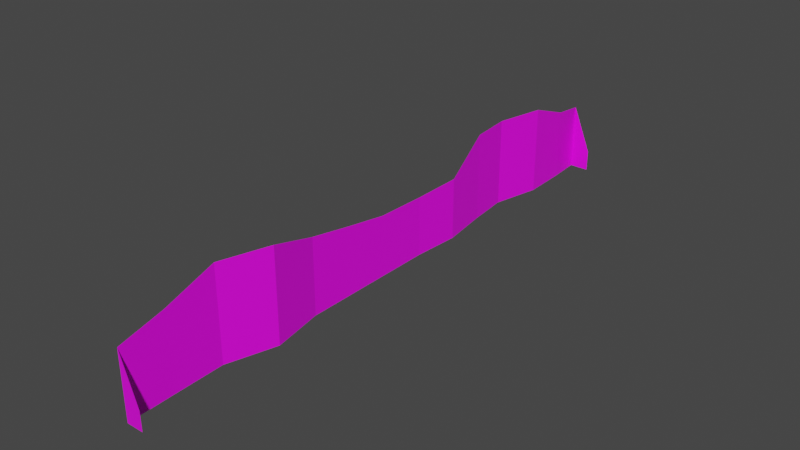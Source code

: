 # Source: Trees_flat_line.blend  (saved by Blender 2.91.10; exported with 4.5.12 LTS)
import bpy
from mathutils import Matrix  # noqa: F401  (used for matrix-valued properties, if any)

bpy.ops.wm.read_factory_settings(use_empty=True)
scene = bpy.context.scene
scene.name = 'Scene'

# ---- collections
col_collection = bpy.data.collections.new('Collection'); scene.collection.children.link(col_collection)

# ---- images (referenced by path relative to the original .blend; pixels are not part of the script)
import os
ASSET_DIR = os.environ.get("B2B_ASSET_DIR", "")  # directory of the original .blend (textures are referenced by path, not embedded)
HERE = os.path.dirname(os.path.abspath(__file__))  # packed textures are extracted next to this script under _unpacked/

def load_image(name, relpath, width, height, colorspace="sRGB"):
    """Load a texture the original file referenced (path relative to the .blend, or extracted next to this script)."""
    p = next((c for c in (os.path.join(HERE, relpath), os.path.join(ASSET_DIR, relpath)) if relpath and os.path.exists(c)), "")
    if p:
        img = bpy.data.images.load(p, check_existing=True)
        img.name = name
    else:  # same state as the original file: an image datablock whose file is absent (Cycles renders it pink)
        img = bpy.data.images.new(name, width, height)
        img.source = "FILE"
        img.filepath = "//" + (relpath or name)
    img.colorspace_settings.name = colorspace
    return img
img_grassuv01_png = load_image('GrassUV01.png', 'WinterTrees.png', 1024, 1024, 'sRGB')

# ---- materials (node trees are filled in below, after node groups)
mat_grassmaterial = bpy.data.materials.new('GrassMaterial')
mat_grassmaterial.use_transparent_shadow = False

# ---- material node trees
mat_grassmaterial.use_nodes = True; mat_grassmaterial.node_tree.nodes.clear()
_N = mat_grassmaterial.node_tree.nodes; _L = mat_grassmaterial.node_tree.links
n0 = _N.new('ShaderNodeBsdfPrincipled'); n0.name = 'Principled BSDF'; n0.location = (10, 300)
n0.distribution = 'GGX'
n0.subsurface_method = 'BURLEY'
n0.inputs[3].default_value = 1.45
n0.inputs[27].default_value = (0.0, 0.0, 0.0, 1.0)
n0.inputs[28].default_value = 1.0
n1 = _N.new('ShaderNodeOutputMaterial'); n1.name = 'Material Output'; n1.location = (300, 300)
n2 = _N.new('ShaderNodeTexImage'); n2.name = 'Image Texture'; n2.location = (-314, 208)
n2.image = img_grassuv01_png
_L.new(n0.outputs[0], n1.inputs[0])
_L.new(n2.outputs[0], n0.inputs[0])
n1.is_active_output = True

# ---- world
world_world = bpy.data.worlds.new('World'); scene.world = world_world
world_world.use_nodes = True; world_world.node_tree.nodes.clear()
_N = world_world.node_tree.nodes; _L = world_world.node_tree.links
n0 = _N.new('ShaderNodeOutputWorld'); n0.name = 'World Output'; n0.location = (300, 300)
n1 = _N.new('ShaderNodeBackground'); n1.name = 'Background'; n1.location = (10, 300)
n1.inputs[0].default_value = (0.05088, 0.05088, 0.05088, 1.0)
_L.new(n1.outputs[0], n0.inputs[0])
n0.is_active_output = True
world_world.color = (0.05088, 0.05088, 0.05088)
world_world.use_sun_shadow = False
world_world.sun_shadow_jitter_overblur = 0.0

# ---- meshes
me_cube = bpy.data.meshes.new('Cube')
me_cube.from_pydata([(0.08244, -9.616, -2.0), (0.07621, -9.623, 3.108), (-0.2635, 3.559, -2.0), (-0.2699, 3.565, 1.422), (-0.5037, 15.71, -2.0), (-0.4975, 15.72, 1.727), (-0.3651, 13.81, -2.0), (-0.2935, 11.28, -2.0), (-0.9034, 8.625, -2.0), (-0.6565, 6.272, -2.0), (-0.6609, 6.279, 2.924), (-0.9052, 8.633, 2.914), (-0.2926, 11.29, 2.929), (-0.3616, 13.82, 2.0), (-0.7237, -12.28, -2.0), (-0.6544, -15.08, -2.0), (-0.5791, -17.54, -2.0), (-0.5782, -17.55, 1.64), (-0.6562, -15.09, 2.193), (-0.7282, -12.29, 3.108), (-0.4424, 0.9792, -2.0), (-0.4424, -1.891, -2.0), (-0.4424, -4.269, -2.0), (-0.4424, -6.742, -2.0), (-0.4496, -6.746, 2.151), (-0.4496, -4.27, 1.722), (-0.4496, -1.89, 1.348), (-0.4496, 0.9836, 1.28), (0.3542, -17.54, -2.0), (0.3551, -17.55, -0.9397), (0.5651, 15.71, -2.0), (0.5713, 15.72, -0.853)], [], [(20, 27, 3, 2), (6, 13, 5, 4), (14, 19, 1, 0), (16, 17, 18, 15), (15, 18, 19, 14), (2, 3, 10, 9), (9, 10, 11, 8), (8, 11, 12, 7), (7, 12, 13, 6), (0, 1, 24, 23), (23, 24, 25, 22), (22, 25, 26, 21), (21, 26, 27, 20), (17, 16, 28, 29), (4, 5, 31, 30)])
_uv = me_cube.uv_layers.new(name='UVMap')
_uv.uv.foreach_set('vector', [0.4616, 0.06706, 0.4605, 0.9144, -0.08762, 0.9642, -0.08621, 0.06693, -2.282, 0.06698, -2.283, 0.9534, -2.688, 0.9424, -2.686, 0.06693, 3.306, 0.06734, 3.307, 0.9581, 2.717, 0.9579, 2.716, 0.06708, 4.42, 0.06754, 4.422, 0.8397, 3.902, 0.9626, 3.9, 0.06745, 3.9, 0.06745, 3.902, 0.9626, 3.307, 0.9581, 3.306, 0.06734, -0.08621, 0.06693, -0.08762, 0.9642, -0.6686, 0.9878, -0.667, 0.06701, -0.667, 0.06701, -0.6686, 0.9878, -1.17, 0.9311, -1.168, 0.06706, -1.168, 0.06706, -1.17, 0.9311, -1.747, 0.9513, -1.745, 0.06702, -1.745, 0.06702, -1.747, 0.9513, -2.283, 0.9534, -2.282, 0.06698, 2.716, 0.06708, 2.717, 0.9579, 2.098, 0.9589, 2.097, 0.06724, 2.097, 0.06724, 2.098, 0.9589, 1.574, 0.9734, 1.573, 0.06718, 1.573, 0.06718, 1.574, 0.9734, 1.069, 0.9872, 1.07, 0.06712, 1.07, 0.06712, 1.069, 0.9872, 0.4605, 0.9144, 0.4616, 0.06706, 0.0001034, 1.001, 0.000103, 0.02376, 0.2503, 0.02382, 0.2503, 0.9999, 0.5228, 0.007209, 0.5228, 0.9454, 0.2727, 0.8798, 0.2727, 0.007627])
me_cube.materials.append(mat_grassmaterial)
me_cube.use_remesh_fix_poles = True
me_cube.use_remesh_preserve_attributes = False
me_cube.use_mirror_vertex_groups = False
me_cube.update()

# ---- objects
ob_cube = bpy.data.objects.new('Cube', me_cube)

# ---- transforms, parenting, visibility, modifiers, constraints
ob_cube.location = (0.0, 0.0, 2.0)
ob_cube.lineart.crease_threshold = 0.0

# ---- collection membership
col_collection.objects.link(ob_cube)

# ---- scene / render settings (as saved in the file)
scene.frame_start = 1; scene.frame_end = 250; scene.frame_set(0)
scene.render.engine = 'BLENDER_EEVEE_NEXT'
scene.cycles.use_denoising = False
scene.cycles.samples = 128
scene.cycles.sampling_pattern = 'TABULATED_SOBOL'
scene.cycles.use_adaptive_sampling = False
scene.cycles.use_light_tree = False
scene.view_settings.view_transform = 'Filmic'
bpy.context.view_layer.update()

# ---- added for rendering (the .blend has no active camera and no usable light): camera, sun
cam_auto = bpy.data.cameras.new('AutoCamera')
cam_auto.lens = 50.0
cam_auto.sensor_width = 36.0
cam_auto.clip_end = 1000.0
ob_auto_camera = bpy.data.objects.new('AutoCamera', cam_auto)
scene.collection.objects.link(ob_auto_camera)
ob_auto_camera.location = (31.0037, -38.3169, 27.4907)
ob_auto_camera.rotation_euler = (1.09748, -7.21219e-08, 0.694738)
scene.camera = ob_auto_camera
light_auto_sun = bpy.data.lights.new('AutoSun', 'SUN')
light_auto_sun.energy = 3.0
light_auto_sun.angle = 0.0523599
ob_auto_sun = bpy.data.objects.new('AutoSun', light_auto_sun)
scene.collection.objects.link(ob_auto_sun)
ob_auto_sun.rotation_euler = (0.872665, 0.174533, 0.523599)
bpy.context.view_layer.update()
